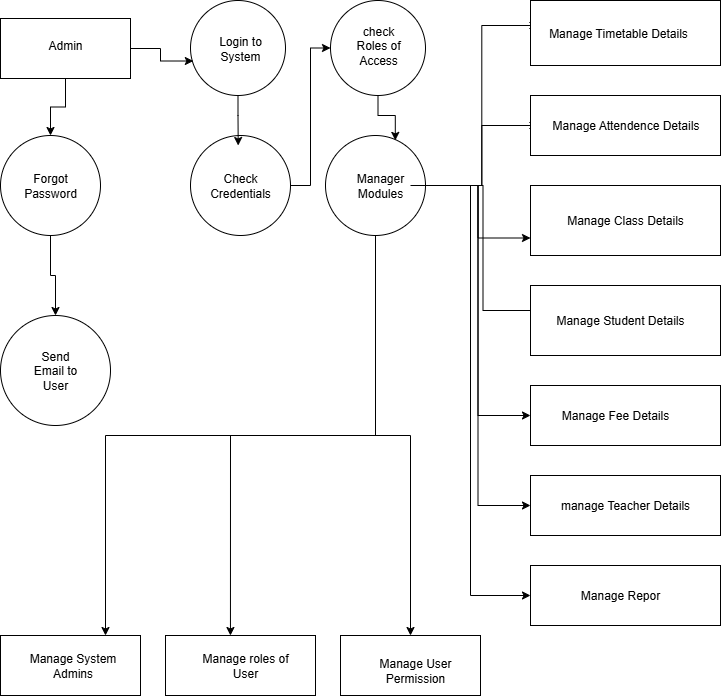

The diagram above was exported from draw.io. Its source (the exported page's mxGraphModel, read from the mxfile embedded in the PNG):
<mxGraphModel dx="983" dy="521" grid="1" gridSize="10" guides="1" tooltips="1" connect="1" arrows="1" fold="1" page="1" pageScale="1" pageWidth="827" pageHeight="1169" math="0" shadow="0">
  <root>
    <mxCell id="0" />
    <mxCell id="1" parent="0" />
    <mxCell id="rkVWFGmepKaA19cIxRzI-42" style="edgeStyle=orthogonalEdgeStyle;rounded=0;orthogonalLoop=1;jettySize=auto;html=1;" edge="1" parent="1" source="rkVWFGmepKaA19cIxRzI-1" target="rkVWFGmepKaA19cIxRzI-4">
      <mxGeometry relative="1" as="geometry" />
    </mxCell>
    <mxCell id="rkVWFGmepKaA19cIxRzI-1" value="" style="rounded=0;whiteSpace=wrap;html=1;" vertex="1" parent="1">
      <mxGeometry x="30" y="43" width="130" height="60" as="geometry" />
    </mxCell>
    <mxCell id="rkVWFGmepKaA19cIxRzI-2" value="" style="ellipse;whiteSpace=wrap;html=1;aspect=fixed;" vertex="1" parent="1">
      <mxGeometry x="220" y="25" width="95" height="95" as="geometry" />
    </mxCell>
    <mxCell id="rkVWFGmepKaA19cIxRzI-3" value="" style="ellipse;whiteSpace=wrap;html=1;aspect=fixed;" vertex="1" parent="1">
      <mxGeometry x="360" y="25" width="95" height="95" as="geometry" />
    </mxCell>
    <mxCell id="rkVWFGmepKaA19cIxRzI-43" style="edgeStyle=orthogonalEdgeStyle;rounded=0;orthogonalLoop=1;jettySize=auto;html=1;exitX=0.5;exitY=1;exitDx=0;exitDy=0;" edge="1" parent="1" source="rkVWFGmepKaA19cIxRzI-4" target="rkVWFGmepKaA19cIxRzI-5">
      <mxGeometry relative="1" as="geometry" />
    </mxCell>
    <mxCell id="rkVWFGmepKaA19cIxRzI-4" value="" style="ellipse;whiteSpace=wrap;html=1;aspect=fixed;" vertex="1" parent="1">
      <mxGeometry x="30" y="160" width="100" height="100" as="geometry" />
    </mxCell>
    <mxCell id="rkVWFGmepKaA19cIxRzI-5" value="" style="ellipse;whiteSpace=wrap;html=1;aspect=fixed;" vertex="1" parent="1">
      <mxGeometry x="30" y="340" width="110" height="110" as="geometry" />
    </mxCell>
    <mxCell id="rkVWFGmepKaA19cIxRzI-6" value="" style="rounded=0;whiteSpace=wrap;html=1;" vertex="1" parent="1">
      <mxGeometry x="30" y="660" width="140" height="60" as="geometry" />
    </mxCell>
    <mxCell id="rkVWFGmepKaA19cIxRzI-40" style="edgeStyle=orthogonalEdgeStyle;rounded=0;orthogonalLoop=1;jettySize=auto;html=1;exitX=1;exitY=0.5;exitDx=0;exitDy=0;entryX=0;entryY=0.5;entryDx=0;entryDy=0;" edge="1" parent="1" source="rkVWFGmepKaA19cIxRzI-7" target="rkVWFGmepKaA19cIxRzI-3">
      <mxGeometry relative="1" as="geometry" />
    </mxCell>
    <mxCell id="rkVWFGmepKaA19cIxRzI-7" value="" style="ellipse;whiteSpace=wrap;html=1;aspect=fixed;" vertex="1" parent="1">
      <mxGeometry x="220" y="160" width="100" height="100" as="geometry" />
    </mxCell>
    <mxCell id="rkVWFGmepKaA19cIxRzI-44" style="edgeStyle=orthogonalEdgeStyle;rounded=0;orthogonalLoop=1;jettySize=auto;html=1;exitX=0.5;exitY=1;exitDx=0;exitDy=0;entryX=0.75;entryY=0;entryDx=0;entryDy=0;" edge="1" parent="1" source="rkVWFGmepKaA19cIxRzI-8" target="rkVWFGmepKaA19cIxRzI-6">
      <mxGeometry relative="1" as="geometry" />
    </mxCell>
    <mxCell id="rkVWFGmepKaA19cIxRzI-46" style="edgeStyle=orthogonalEdgeStyle;rounded=0;orthogonalLoop=1;jettySize=auto;html=1;" edge="1" parent="1" source="rkVWFGmepKaA19cIxRzI-8" target="rkVWFGmepKaA19cIxRzI-19">
      <mxGeometry relative="1" as="geometry" />
    </mxCell>
    <mxCell id="rkVWFGmepKaA19cIxRzI-47" style="edgeStyle=orthogonalEdgeStyle;rounded=0;orthogonalLoop=1;jettySize=auto;html=1;entryX=0;entryY=0.25;entryDx=0;entryDy=0;" edge="1" parent="1" source="rkVWFGmepKaA19cIxRzI-8" target="rkVWFGmepKaA19cIxRzI-30">
      <mxGeometry relative="1" as="geometry" />
    </mxCell>
    <mxCell id="rkVWFGmepKaA19cIxRzI-48" style="edgeStyle=orthogonalEdgeStyle;rounded=0;orthogonalLoop=1;jettySize=auto;html=1;exitX=1;exitY=0.5;exitDx=0;exitDy=0;" edge="1" parent="1" source="rkVWFGmepKaA19cIxRzI-8" target="rkVWFGmepKaA19cIxRzI-31">
      <mxGeometry relative="1" as="geometry" />
    </mxCell>
    <mxCell id="rkVWFGmepKaA19cIxRzI-49" style="edgeStyle=orthogonalEdgeStyle;rounded=0;orthogonalLoop=1;jettySize=auto;html=1;exitX=1;exitY=0.5;exitDx=0;exitDy=0;entryX=0;entryY=0.75;entryDx=0;entryDy=0;" edge="1" parent="1" source="rkVWFGmepKaA19cIxRzI-8" target="rkVWFGmepKaA19cIxRzI-9">
      <mxGeometry relative="1" as="geometry" />
    </mxCell>
    <mxCell id="rkVWFGmepKaA19cIxRzI-50" style="edgeStyle=orthogonalEdgeStyle;rounded=0;orthogonalLoop=1;jettySize=auto;html=1;exitX=1;exitY=0.5;exitDx=0;exitDy=0;entryX=0;entryY=0.25;entryDx=0;entryDy=0;" edge="1" parent="1" source="rkVWFGmepKaA19cIxRzI-8" target="rkVWFGmepKaA19cIxRzI-33">
      <mxGeometry relative="1" as="geometry" />
    </mxCell>
    <mxCell id="rkVWFGmepKaA19cIxRzI-51" style="edgeStyle=orthogonalEdgeStyle;rounded=0;orthogonalLoop=1;jettySize=auto;html=1;exitX=1;exitY=0.5;exitDx=0;exitDy=0;entryX=0;entryY=0.5;entryDx=0;entryDy=0;" edge="1" parent="1" source="rkVWFGmepKaA19cIxRzI-8" target="rkVWFGmepKaA19cIxRzI-14">
      <mxGeometry relative="1" as="geometry" />
    </mxCell>
    <mxCell id="rkVWFGmepKaA19cIxRzI-52" style="edgeStyle=orthogonalEdgeStyle;rounded=0;orthogonalLoop=1;jettySize=auto;html=1;exitX=1;exitY=0.5;exitDx=0;exitDy=0;entryX=0;entryY=0.5;entryDx=0;entryDy=0;" edge="1" parent="1" source="rkVWFGmepKaA19cIxRzI-8" target="rkVWFGmepKaA19cIxRzI-15">
      <mxGeometry relative="1" as="geometry" />
    </mxCell>
    <mxCell id="rkVWFGmepKaA19cIxRzI-8" value="" style="ellipse;whiteSpace=wrap;html=1;aspect=fixed;" vertex="1" parent="1">
      <mxGeometry x="355" y="160" width="100" height="100" as="geometry" />
    </mxCell>
    <mxCell id="rkVWFGmepKaA19cIxRzI-9" value="" style="rounded=0;whiteSpace=wrap;html=1;" vertex="1" parent="1">
      <mxGeometry x="560" y="210" width="190" height="70" as="geometry" />
    </mxCell>
    <mxCell id="rkVWFGmepKaA19cIxRzI-10" value="" style="rounded=0;whiteSpace=wrap;html=1;" vertex="1" parent="1">
      <mxGeometry x="560" y="25" width="190" height="65" as="geometry" />
    </mxCell>
    <mxCell id="rkVWFGmepKaA19cIxRzI-11" value="" style="rounded=0;whiteSpace=wrap;html=1;" vertex="1" parent="1">
      <mxGeometry x="560" y="120" width="190" height="60" as="geometry" />
    </mxCell>
    <mxCell id="rkVWFGmepKaA19cIxRzI-12" value="" style="rounded=0;whiteSpace=wrap;html=1;" vertex="1" parent="1">
      <mxGeometry x="560" y="310" width="190" height="70" as="geometry" />
    </mxCell>
    <mxCell id="rkVWFGmepKaA19cIxRzI-14" value="" style="rounded=0;whiteSpace=wrap;html=1;" vertex="1" parent="1">
      <mxGeometry x="560" y="410" width="190" height="60" as="geometry" />
    </mxCell>
    <mxCell id="rkVWFGmepKaA19cIxRzI-15" value="" style="rounded=0;whiteSpace=wrap;html=1;" vertex="1" parent="1">
      <mxGeometry x="560" y="500" width="190" height="60" as="geometry" />
    </mxCell>
    <mxCell id="rkVWFGmepKaA19cIxRzI-17" value="" style="rounded=0;whiteSpace=wrap;html=1;" vertex="1" parent="1">
      <mxGeometry x="560" y="590" width="190" height="60" as="geometry" />
    </mxCell>
    <mxCell id="rkVWFGmepKaA19cIxRzI-18" value="" style="rounded=0;whiteSpace=wrap;html=1;" vertex="1" parent="1">
      <mxGeometry x="195" y="660" width="150" height="60" as="geometry" />
    </mxCell>
    <mxCell id="rkVWFGmepKaA19cIxRzI-19" value="" style="rounded=0;whiteSpace=wrap;html=1;" vertex="1" parent="1">
      <mxGeometry x="370" y="660" width="140" height="60" as="geometry" />
    </mxCell>
    <mxCell id="rkVWFGmepKaA19cIxRzI-20" value="Admin" style="text;html=1;align=center;verticalAlign=middle;whiteSpace=wrap;rounded=0;" vertex="1" parent="1">
      <mxGeometry x="65" y="55" width="60" height="30" as="geometry" />
    </mxCell>
    <mxCell id="rkVWFGmepKaA19cIxRzI-21" value="Login to System" style="text;html=1;align=center;verticalAlign=middle;whiteSpace=wrap;rounded=0;" vertex="1" parent="1">
      <mxGeometry x="240" y="58" width="60" height="30" as="geometry" />
    </mxCell>
    <mxCell id="rkVWFGmepKaA19cIxRzI-22" value="check Roles of Access" style="text;html=1;align=center;verticalAlign=middle;whiteSpace=wrap;rounded=0;" vertex="1" parent="1">
      <mxGeometry x="378" y="55" width="60" height="30" as="geometry" />
    </mxCell>
    <mxCell id="rkVWFGmepKaA19cIxRzI-23" value="Forgot Password" style="text;html=1;align=center;verticalAlign=middle;whiteSpace=wrap;rounded=0;" vertex="1" parent="1">
      <mxGeometry x="50" y="195" width="60" height="30" as="geometry" />
    </mxCell>
    <mxCell id="rkVWFGmepKaA19cIxRzI-24" value="Check Credentials" style="text;html=1;align=center;verticalAlign=middle;whiteSpace=wrap;rounded=0;" vertex="1" parent="1">
      <mxGeometry x="240" y="195" width="60" height="30" as="geometry" />
    </mxCell>
    <mxCell id="rkVWFGmepKaA19cIxRzI-53" style="edgeStyle=orthogonalEdgeStyle;rounded=0;orthogonalLoop=1;jettySize=auto;html=1;entryX=0;entryY=0.5;entryDx=0;entryDy=0;" edge="1" parent="1" source="rkVWFGmepKaA19cIxRzI-25" target="rkVWFGmepKaA19cIxRzI-17">
      <mxGeometry relative="1" as="geometry" />
    </mxCell>
    <mxCell id="rkVWFGmepKaA19cIxRzI-25" value="Manager Modules" style="text;html=1;align=center;verticalAlign=middle;whiteSpace=wrap;rounded=0;" vertex="1" parent="1">
      <mxGeometry x="380" y="195" width="60" height="30" as="geometry" />
    </mxCell>
    <mxCell id="rkVWFGmepKaA19cIxRzI-26" value="Send Email to User" style="text;html=1;align=center;verticalAlign=middle;whiteSpace=wrap;rounded=0;" vertex="1" parent="1">
      <mxGeometry x="55" y="380" width="60" height="30" as="geometry" />
    </mxCell>
    <mxCell id="rkVWFGmepKaA19cIxRzI-27" value="Manage System Admins" style="text;html=1;align=center;verticalAlign=middle;whiteSpace=wrap;rounded=0;" vertex="1" parent="1">
      <mxGeometry x="50" y="677.5" width="105" height="25" as="geometry" />
    </mxCell>
    <mxCell id="rkVWFGmepKaA19cIxRzI-28" value="Manage roles of User" style="text;html=1;align=center;verticalAlign=middle;whiteSpace=wrap;rounded=0;" vertex="1" parent="1">
      <mxGeometry x="230" y="672.5" width="90" height="35" as="geometry" />
    </mxCell>
    <mxCell id="rkVWFGmepKaA19cIxRzI-29" value="Manage User Permission" style="text;html=1;align=center;verticalAlign=middle;whiteSpace=wrap;rounded=0;" vertex="1" parent="1">
      <mxGeometry x="390" y="677.5" width="110" height="35" as="geometry" />
    </mxCell>
    <mxCell id="rkVWFGmepKaA19cIxRzI-30" value="Manage Timetable Details" style="text;html=1;align=center;verticalAlign=middle;whiteSpace=wrap;rounded=0;" vertex="1" parent="1">
      <mxGeometry x="567.5" y="42.5" width="160" height="30" as="geometry" />
    </mxCell>
    <mxCell id="rkVWFGmepKaA19cIxRzI-31" value="Manage Attendence Details" style="text;html=1;align=center;verticalAlign=middle;whiteSpace=wrap;rounded=0;" vertex="1" parent="1">
      <mxGeometry x="567.5" y="135" width="175" height="30" as="geometry" />
    </mxCell>
    <mxCell id="rkVWFGmepKaA19cIxRzI-32" value="Manage Class Details" style="text;html=1;align=center;verticalAlign=middle;whiteSpace=wrap;rounded=0;" vertex="1" parent="1">
      <mxGeometry x="585" y="230" width="140" height="30" as="geometry" />
    </mxCell>
    <mxCell id="rkVWFGmepKaA19cIxRzI-33" value="Manage Student Details" style="text;html=1;align=center;verticalAlign=middle;whiteSpace=wrap;rounded=0;" vertex="1" parent="1">
      <mxGeometry x="570" y="325" width="160" height="40" as="geometry" />
    </mxCell>
    <mxCell id="rkVWFGmepKaA19cIxRzI-34" value="Manage Fee Details" style="text;html=1;align=center;verticalAlign=middle;whiteSpace=wrap;rounded=0;" vertex="1" parent="1">
      <mxGeometry x="590" y="425" width="110" height="30" as="geometry" />
    </mxCell>
    <mxCell id="rkVWFGmepKaA19cIxRzI-35" value="manage Teacher Details" style="text;html=1;align=center;verticalAlign=middle;whiteSpace=wrap;rounded=0;" vertex="1" parent="1">
      <mxGeometry x="570" y="500" width="170" height="60" as="geometry" />
    </mxCell>
    <mxCell id="rkVWFGmepKaA19cIxRzI-36" value="Manage Repor" style="text;html=1;align=center;verticalAlign=middle;whiteSpace=wrap;rounded=0;" vertex="1" parent="1">
      <mxGeometry x="600" y="607.5" width="100" height="25" as="geometry" />
    </mxCell>
    <mxCell id="rkVWFGmepKaA19cIxRzI-38" style="edgeStyle=orthogonalEdgeStyle;rounded=0;orthogonalLoop=1;jettySize=auto;html=1;entryX=0.03;entryY=0.637;entryDx=0;entryDy=0;entryPerimeter=0;" edge="1" parent="1" source="rkVWFGmepKaA19cIxRzI-1" target="rkVWFGmepKaA19cIxRzI-2">
      <mxGeometry relative="1" as="geometry" />
    </mxCell>
    <mxCell id="rkVWFGmepKaA19cIxRzI-39" style="edgeStyle=orthogonalEdgeStyle;rounded=0;orthogonalLoop=1;jettySize=auto;html=1;exitX=0.5;exitY=1;exitDx=0;exitDy=0;entryX=0.477;entryY=0.1;entryDx=0;entryDy=0;entryPerimeter=0;" edge="1" parent="1" source="rkVWFGmepKaA19cIxRzI-2" target="rkVWFGmepKaA19cIxRzI-7">
      <mxGeometry relative="1" as="geometry" />
    </mxCell>
    <mxCell id="rkVWFGmepKaA19cIxRzI-41" style="edgeStyle=orthogonalEdgeStyle;rounded=0;orthogonalLoop=1;jettySize=auto;html=1;exitX=0.5;exitY=1;exitDx=0;exitDy=0;entryX=0.698;entryY=0.049;entryDx=0;entryDy=0;entryPerimeter=0;" edge="1" parent="1" source="rkVWFGmepKaA19cIxRzI-3" target="rkVWFGmepKaA19cIxRzI-8">
      <mxGeometry relative="1" as="geometry" />
    </mxCell>
    <mxCell id="rkVWFGmepKaA19cIxRzI-45" style="edgeStyle=orthogonalEdgeStyle;rounded=0;orthogonalLoop=1;jettySize=auto;html=1;exitX=0.5;exitY=1;exitDx=0;exitDy=0;entryX=0.433;entryY=0;entryDx=0;entryDy=0;entryPerimeter=0;" edge="1" parent="1" source="rkVWFGmepKaA19cIxRzI-8" target="rkVWFGmepKaA19cIxRzI-18">
      <mxGeometry relative="1" as="geometry" />
    </mxCell>
  </root>
</mxGraphModel>